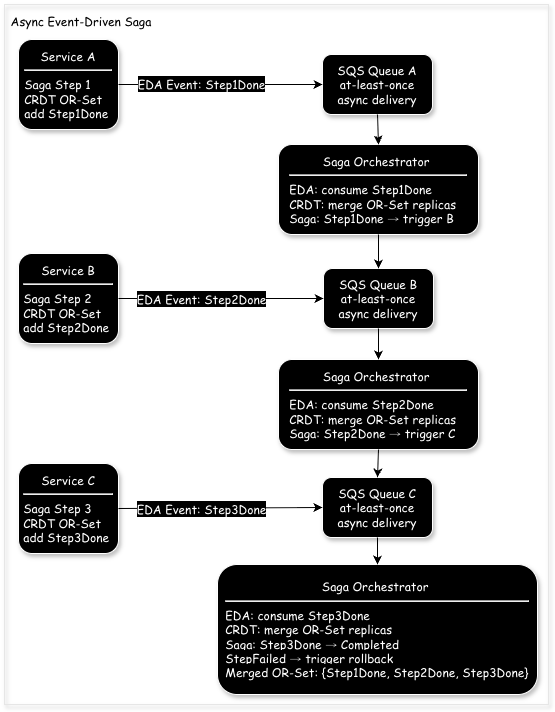

The diagram above was exported from draw.io. Its source (the exported page's mxGraphModel, read from the mxfile embedded in the PNG):
<mxGraphModel dx="931" dy="667" grid="1" gridSize="10" guides="1" tooltips="1" connect="1" arrows="1" fold="1" page="1" pageScale="1" pageWidth="827" pageHeight="1169" math="0" shadow="0">
  <root>
    <mxCell id="0" />
    <mxCell id="1" parent="0" />
    <mxCell id="fo0J_NX2wg97u8qlSFgA-21" parent="1" style="rounded=0;whiteSpace=wrap;html=1;fillColor=none;strokeColor=#E6E6E6;shadow=1;" value="" vertex="1">
      <mxGeometry height="700" width="544" x="146" y="40" as="geometry" />
    </mxCell>
    <mxCell id="-Fskt1Qrr8_kw3vefk40-1" parent="1" style="rounded=1;whiteSpace=wrap;html=1;align=center;fontFamily=Comic Sans MS;shadow=1;strokeColor=#FFFFFF;fillColor=light-dark(#000000,#333333);fontColor=#FFFFFF;" value="&lt;div style=&quot;&quot;&gt;&lt;span style=&quot;background-color: transparent;&quot;&gt;&lt;font&gt;Service A&lt;/font&gt;&lt;/span&gt;&lt;/div&gt;&lt;div&gt;&lt;hr style=&quot;&quot;&gt;&lt;div style=&quot;text-align: justify;&quot;&gt;&lt;span style=&quot;background-color: transparent;&quot;&gt;&lt;font&gt;Saga Step 1&lt;/font&gt;&lt;/span&gt;&lt;/div&gt;&lt;/div&gt;&lt;div style=&quot;text-align: justify;&quot;&gt;&lt;font&gt;CRDT OR-Set&lt;br&gt;add Step1Done&amp;nbsp;&lt;/font&gt;&lt;/div&gt;" vertex="1">
      <mxGeometry height="90" width="100" x="160" y="75" as="geometry" />
    </mxCell>
    <mxCell id="-Fskt1Qrr8_kw3vefk40-4" parent="1" style="rounded=1;whiteSpace=wrap;html=1;fontFamily=Comic Sans MS;shadow=1;strokeColor=#FFFFFF;fillColor=light-dark(#000000,#333333);fontColor=#FFFFFF;" value="&lt;font&gt;SQS Queue A&lt;br&gt;at-least-once&lt;br&gt;async delivery&lt;/font&gt;" vertex="1">
      <mxGeometry height="60" width="110" x="464" y="90" as="geometry" />
    </mxCell>
    <mxCell id="fo0J_NX2wg97u8qlSFgA-1" parent="1" style="text;html=1;whiteSpace=wrap;strokeColor=none;fillColor=none;align=center;verticalAlign=middle;rounded=0;" value="&lt;font face=&quot;Comic Sans MS&quot;&gt;Async Event-Driven Saga&lt;/font&gt;" vertex="1">
      <mxGeometry height="30" width="160" x="143" y="42" as="geometry" />
    </mxCell>
    <mxCell id="fo0J_NX2wg97u8qlSFgA-2" parent="1" style="rounded=1;whiteSpace=wrap;html=1;align=center;fontFamily=Comic Sans MS;shadow=1;strokeColor=#FFFFFF;fillColor=light-dark(#000000,#333333);fontColor=#FFFFFF;" value="&lt;div style=&quot;&quot;&gt;&lt;span style=&quot;background-color: transparent;&quot;&gt;&lt;font&gt;Service B&lt;/font&gt;&lt;/span&gt;&lt;/div&gt;&lt;div&gt;&lt;hr style=&quot;&quot;&gt;&lt;div style=&quot;text-align: justify;&quot;&gt;&lt;span style=&quot;background-color: transparent;&quot;&gt;&lt;font&gt;Saga Step 2&lt;/font&gt;&lt;/span&gt;&lt;/div&gt;&lt;/div&gt;&lt;div style=&quot;text-align: justify;&quot;&gt;&lt;font&gt;CRDT OR-Set&lt;br&gt;add Step2Done&amp;nbsp;&lt;/font&gt;&lt;/div&gt;" vertex="1">
      <mxGeometry height="90" width="100" x="160" y="289" as="geometry" />
    </mxCell>
    <mxCell id="fo0J_NX2wg97u8qlSFgA-3" parent="1" style="rounded=1;whiteSpace=wrap;html=1;align=center;fontFamily=Comic Sans MS;shadow=1;strokeColor=#FFFFFF;fillColor=light-dark(#000000,#333333);fontColor=#FFFFFF;" value="&lt;div style=&quot;&quot;&gt;&lt;span style=&quot;background-color: transparent;&quot;&gt;&lt;font&gt;Service C&lt;/font&gt;&lt;/span&gt;&lt;/div&gt;&lt;div&gt;&lt;hr style=&quot;&quot;&gt;&lt;div style=&quot;text-align: justify;&quot;&gt;&lt;span style=&quot;background-color: transparent;&quot;&gt;&lt;font&gt;Saga Step 3&lt;/font&gt;&lt;/span&gt;&lt;/div&gt;&lt;/div&gt;&lt;div style=&quot;text-align: justify;&quot;&gt;&lt;font&gt;CRDT OR-Set&lt;br&gt;add Step3Done&amp;nbsp;&lt;/font&gt;&lt;/div&gt;" vertex="1">
      <mxGeometry height="90" width="100" x="160" y="499" as="geometry" />
    </mxCell>
    <mxCell id="fo0J_NX2wg97u8qlSFgA-4" parent="1" style="rounded=1;whiteSpace=wrap;html=1;fontFamily=Comic Sans MS;shadow=1;strokeColor=#FFFFFF;fillColor=light-dark(#000000,#333333);fontColor=#FFFFFF;" value="&lt;font&gt;SQS Queue B&lt;br&gt;at-least-once&lt;br&gt;async delivery&lt;/font&gt;" vertex="1">
      <mxGeometry height="60" width="110" x="465" y="304" as="geometry" />
    </mxCell>
    <mxCell id="fo0J_NX2wg97u8qlSFgA-5" parent="1" style="rounded=1;whiteSpace=wrap;html=1;fontFamily=Comic Sans MS;shadow=1;strokeColor=#FFFFFF;fillColor=light-dark(#000000,#333333);fontColor=#FFFFFF;" value="&lt;font&gt;SQS Queue C&lt;br&gt;at-least-once&lt;br&gt;async delivery&lt;/font&gt;" vertex="1">
      <mxGeometry height="60" width="110" x="464" y="513" as="geometry" />
    </mxCell>
    <mxCell id="fo0J_NX2wg97u8qlSFgA-7" edge="1" parent="1" source="fo0J_NX2wg97u8qlSFgA-2" style="endArrow=classic;html=1;rounded=0;exitX=1;exitY=0.5;exitDx=0;exitDy=0;entryX=0;entryY=0.5;entryDx=0;entryDy=0;" target="fo0J_NX2wg97u8qlSFgA-4" value="">
      <mxGeometry height="50" relative="1" width="50" as="geometry">
        <mxPoint x="390" y="389" as="sourcePoint" />
        <mxPoint x="440" y="339" as="targetPoint" />
      </mxGeometry>
    </mxCell>
    <mxCell id="fo0J_NX2wg97u8qlSFgA-18" connectable="0" parent="fo0J_NX2wg97u8qlSFgA-7" style="edgeLabel;html=1;align=center;verticalAlign=middle;resizable=0;points=[];" value="&lt;font face=&quot;Comic Sans MS&quot; style=&quot;font-size: 12px; color: rgb(255, 255, 255); background-color: light-dark(rgb(0, 0, 0), rgb(51, 51, 51));&quot;&gt;EDA Event: Step2Done&lt;/font&gt;" vertex="1">
      <mxGeometry relative="1" x="-0.2585" y="1" as="geometry">
        <mxPoint x="6" y="1" as="offset" />
      </mxGeometry>
    </mxCell>
    <mxCell id="fo0J_NX2wg97u8qlSFgA-8" parent="1" style="rounded=1;whiteSpace=wrap;html=1;align=center;fontFamily=Comic Sans MS;shadow=1;fontColor=#FFFFFF;labelBackgroundColor=light-dark(#000000,#333333);fillColor=light-dark(#000000,#333333);strokeColor=#FFFFFF;" value="&lt;div style=&quot;&quot;&gt;&lt;font style=&quot;&quot;&gt;Saga Orchestrator&amp;nbsp;&lt;/font&gt;&lt;/div&gt;&lt;div&gt;&lt;hr style=&quot;&quot;&gt;&lt;div style=&quot;text-align: justify;&quot;&gt;&lt;font style=&quot;&quot;&gt;&lt;span style=&quot;text-align: center;&quot;&gt;EDA: consume Step1Done&lt;br&gt;&lt;/span&gt;&lt;span style=&quot;&quot;&gt;CRDT: merge OR-Set replicas&amp;nbsp; &amp;nbsp;&lt;br&gt;Saga: Step1Done → trigger B&amp;nbsp;&lt;/span&gt;&lt;/font&gt;&lt;/div&gt;&lt;/div&gt;" vertex="1">
      <mxGeometry height="90" width="200" x="420" y="180" as="geometry" />
    </mxCell>
    <mxCell id="fo0J_NX2wg97u8qlSFgA-9" edge="1" parent="1" source="-Fskt1Qrr8_kw3vefk40-1" style="endArrow=classic;html=1;rounded=0;exitX=1;exitY=0.5;exitDx=0;exitDy=0;entryX=0;entryY=0.5;entryDx=0;entryDy=0;" target="-Fskt1Qrr8_kw3vefk40-4" value="">
      <mxGeometry height="50" relative="1" width="50" as="geometry">
        <mxPoint x="280" y="330" as="sourcePoint" />
        <mxPoint x="485" y="330" as="targetPoint" />
      </mxGeometry>
    </mxCell>
    <mxCell id="fo0J_NX2wg97u8qlSFgA-19" connectable="0" parent="fo0J_NX2wg97u8qlSFgA-9" style="edgeLabel;html=1;align=center;verticalAlign=middle;resizable=0;points=[];" value="&lt;font face=&quot;Comic Sans MS&quot; style=&quot;font-size: 12px; color: rgb(255, 255, 255); background-color: light-dark(rgb(0, 0, 0), rgb(51, 51, 51));&quot;&gt;EDA Event: Step1Done&lt;/font&gt;" vertex="1">
      <mxGeometry relative="1" x="-0.2647" y="1" as="geometry">
        <mxPoint x="7" as="offset" />
      </mxGeometry>
    </mxCell>
    <mxCell id="fo0J_NX2wg97u8qlSFgA-10" edge="1" parent="1" source="-Fskt1Qrr8_kw3vefk40-4" style="endArrow=classic;html=1;rounded=0;entryX=0.5;entryY=0;entryDx=0;entryDy=0;exitX=0.5;exitY=1;exitDx=0;exitDy=0;" target="fo0J_NX2wg97u8qlSFgA-8" value="">
      <mxGeometry height="50" relative="1" width="50" as="geometry">
        <mxPoint x="390" y="360" as="sourcePoint" />
        <mxPoint x="440" y="310" as="targetPoint" />
      </mxGeometry>
    </mxCell>
    <mxCell id="fo0J_NX2wg97u8qlSFgA-11" edge="1" parent="1" source="fo0J_NX2wg97u8qlSFgA-8" style="endArrow=classic;html=1;rounded=0;entryX=0.5;entryY=0;entryDx=0;entryDy=0;exitX=0.5;exitY=1;exitDx=0;exitDy=0;" target="fo0J_NX2wg97u8qlSFgA-4" value="">
      <mxGeometry height="50" relative="1" width="50" as="geometry">
        <mxPoint x="390" y="360" as="sourcePoint" />
        <mxPoint x="440" y="310" as="targetPoint" />
      </mxGeometry>
    </mxCell>
    <mxCell id="fo0J_NX2wg97u8qlSFgA-12" parent="1" style="rounded=1;whiteSpace=wrap;html=1;align=center;fontFamily=Comic Sans MS;shadow=1;fontColor=#FFFFFF;labelBackgroundColor=light-dark(#000000,#333333);fillColor=light-dark(#000000,#333333);strokeColor=#FFFFFF;" value="&lt;div style=&quot;&quot;&gt;&lt;font style=&quot;&quot;&gt;Saga Orchestrator&amp;nbsp;&lt;/font&gt;&lt;/div&gt;&lt;div&gt;&lt;hr style=&quot;&quot;&gt;&lt;div style=&quot;text-align: justify;&quot;&gt;&lt;font style=&quot;&quot;&gt;&lt;span style=&quot;text-align: center;&quot;&gt;EDA: consume Step2Done&lt;br&gt;&lt;/span&gt;&lt;span style=&quot;&quot;&gt;CRDT: merge OR-Set replicas&amp;nbsp; &amp;nbsp;&lt;br&gt;Saga: Step2Done → trigger C&amp;nbsp;&lt;/span&gt;&lt;/font&gt;&lt;/div&gt;&lt;/div&gt;" vertex="1">
      <mxGeometry height="90" width="200" x="420" y="395" as="geometry" />
    </mxCell>
    <mxCell id="fo0J_NX2wg97u8qlSFgA-13" edge="1" parent="1" source="fo0J_NX2wg97u8qlSFgA-4" style="endArrow=classic;html=1;rounded=0;entryX=0.5;entryY=0;entryDx=0;entryDy=0;exitX=0.5;exitY=1;exitDx=0;exitDy=0;" target="fo0J_NX2wg97u8qlSFgA-12" value="">
      <mxGeometry height="50" relative="1" width="50" as="geometry">
        <mxPoint x="390" y="400" as="sourcePoint" />
        <mxPoint x="440" y="350" as="targetPoint" />
      </mxGeometry>
    </mxCell>
    <mxCell id="fo0J_NX2wg97u8qlSFgA-14" edge="1" parent="1" source="fo0J_NX2wg97u8qlSFgA-12" style="endArrow=classic;html=1;rounded=0;entryX=0.5;entryY=0;entryDx=0;entryDy=0;exitX=0.5;exitY=1;exitDx=0;exitDy=0;" target="fo0J_NX2wg97u8qlSFgA-5" value="">
      <mxGeometry height="50" relative="1" width="50" as="geometry">
        <mxPoint x="390" y="400" as="sourcePoint" />
        <mxPoint x="440" y="350" as="targetPoint" />
      </mxGeometry>
    </mxCell>
    <mxCell id="fo0J_NX2wg97u8qlSFgA-15" parent="1" style="rounded=1;whiteSpace=wrap;html=1;align=center;fontFamily=Comic Sans MS;shadow=1;fontColor=#FFFFFF;labelBackgroundColor=light-dark(#000000,#333333);fillColor=light-dark(#000000,#333333);strokeColor=#FFFFFF;" value="&lt;div style=&quot;&quot;&gt;&lt;font style=&quot;&quot;&gt;Saga Orchestrator&amp;nbsp;&lt;/font&gt;&lt;/div&gt;&lt;div&gt;&lt;hr style=&quot;&quot;&gt;&lt;div style=&quot;text-align: justify;&quot;&gt;&lt;font style=&quot;&quot;&gt;&lt;span style=&quot;text-align: center;&quot;&gt;EDA: consume Step3Done&lt;br&gt;&lt;/span&gt;&lt;span style=&quot;&quot;&gt;CRDT: merge OR-Set replicas&amp;nbsp; &amp;nbsp;&lt;br&gt;Saga: Step3Done → Completed&lt;br&gt;&lt;/span&gt;&lt;/font&gt;&lt;span style=&quot;background-color: light-dark(rgb(0, 0, 0), rgb(51, 51, 51)); text-align: center;&quot;&gt;StepFailed → trigger rollback&lt;br&gt;Merged OR-Set:&amp;nbsp;&lt;/span&gt;&lt;span style=&quot;background-color: light-dark(rgb(0, 0, 0), rgb(51, 51, 51)); text-align: center;&quot;&gt;{Step1Done, Step2Done, Step3Done}&lt;/span&gt;&lt;/div&gt;&lt;/div&gt;" vertex="1">
      <mxGeometry height="130" width="320" x="359" y="600" as="geometry" />
    </mxCell>
    <mxCell id="fo0J_NX2wg97u8qlSFgA-16" edge="1" parent="1" source="fo0J_NX2wg97u8qlSFgA-5" style="endArrow=classic;html=1;rounded=0;entryX=0.5;entryY=0;entryDx=0;entryDy=0;exitX=0.5;exitY=1;exitDx=0;exitDy=0;" target="fo0J_NX2wg97u8qlSFgA-15" value="">
      <mxGeometry height="50" relative="1" width="50" as="geometry">
        <mxPoint x="390" y="450" as="sourcePoint" />
        <mxPoint x="440" y="400" as="targetPoint" />
      </mxGeometry>
    </mxCell>
    <mxCell id="fo0J_NX2wg97u8qlSFgA-17" edge="1" parent="1" source="fo0J_NX2wg97u8qlSFgA-3" style="endArrow=classic;html=1;rounded=0;exitX=1;exitY=0.5;exitDx=0;exitDy=0;entryX=0;entryY=0.5;entryDx=0;entryDy=0;" target="fo0J_NX2wg97u8qlSFgA-5" value="">
      <mxGeometry height="50" relative="1" width="50" as="geometry">
        <mxPoint x="310" y="330" as="sourcePoint" />
        <mxPoint x="515" y="330" as="targetPoint" />
      </mxGeometry>
    </mxCell>
    <mxCell id="fo0J_NX2wg97u8qlSFgA-20" connectable="0" parent="fo0J_NX2wg97u8qlSFgA-17" style="edgeLabel;html=1;align=center;verticalAlign=middle;resizable=0;points=[];" value="&lt;font style=&quot;color: rgb(255, 255, 255); background-color: light-dark(rgb(0, 0, 0), rgb(51, 51, 51)); font-size: 12px;&quot; face=&quot;Comic Sans MS&quot;&gt;EDA Event: Step3Done&lt;/font&gt;" vertex="1">
      <mxGeometry relative="1" x="-0.3332" y="3" as="geometry">
        <mxPoint x="15" y="4" as="offset" />
      </mxGeometry>
    </mxCell>
  </root>
</mxGraphModel>